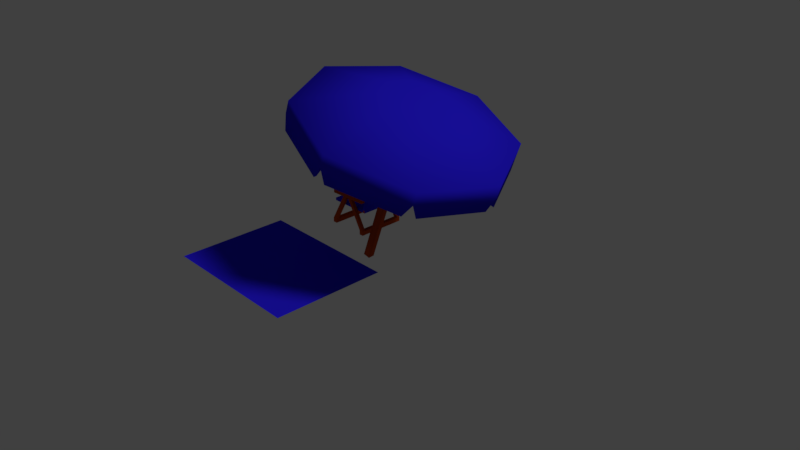 # Source: Sombrinha_de_Praia.blend  (saved by Blender 2.79.0; exported with 4.5.12 LTS)
import bpy
from mathutils import Matrix  # noqa: F401  (used for matrix-valued properties, if any)

bpy.ops.wm.read_factory_settings(use_empty=True)
scene = bpy.context.scene
scene.name = 'Scene'

# ---- collections
col_collection_1 = bpy.data.collections.new('Collection 1'); scene.collection.children.link(col_collection_1)

# ---- materials (node trees are filled in below, after node groups)
mat_madeira = bpy.data.materials.new('Madeira')
mat_madeira.alpha_threshold = 0.0
mat_madeira.use_transparent_shadow = False
mat_madeira.preview_render_type = 'CUBE'
mat_madeira.diffuse_color = (0.477, 0.05888, 0.006375, 1.0)
mat_madeira.roughness = 0.5
mat_madeira.specular_intensity = 0.07
mat_madeira.line_color = (0.0, 0.0, 0.0, 1.0)
mat_tecido = bpy.data.materials.new('Tecido')
mat_tecido.alpha_threshold = 0.0
mat_tecido.use_transparent_shadow = False
mat_tecido.diffuse_color = (0.0226, 0.01197, 0.8, 1.0)
mat_tecido.roughness = 0.5
mat_tecido.specular_intensity = 0.03

# ---- material node trees

# ---- world
world_world = bpy.data.worlds.new('World'); scene.world = world_world
world_world.color = (0.05088, 0.05088, 0.05088)
world_world.use_sun_shadow = False
world_world.sun_shadow_jitter_overblur = 0.0
world_world.cycles.sampling_method = 'MANUAL'

# ---- cameras
cam_camera = bpy.data.cameras.new('Camera')
cam_camera.clip_end = 100.0
cam_camera.lens = 35.0
cam_camera.sensor_width = 32.0
cam_camera.sensor_height = 18.0
cam_camera.ortho_scale = 7.314
cam_camera.dof.focus_distance = 0.0
cam_camera.dof.aperture_fstop = 128.0

# ---- lights
light_lamp = bpy.data.lights.new('Lamp', 'SUN')
light_lamp.transmission_factor = 0.0
light_lamp.cutoff_distance = 30.0
light_lamp.angle = 0.1993
light_lamp.energy = 1.0
light_lamp.shadow_buffer_clip_start = 1.001
light_lamp.shadow_soft_size = 0.1
light_lamp.shadow_cascade_max_distance = 1000.0

# ---- meshes
me_cube = bpy.data.meshes.new('Cube')
me_cube.from_pydata([(0.01874, 0.05917, -0.03956), (0.02946, -0.03084, -0.03785), (-0.05642, -0.04055, -0.01047), (-0.06714, 0.04946, -0.01218), (0.6835, 0.1789, 2.088), (0.6942, 0.08891, 2.09), (0.6083, 0.0792, 2.117), (0.5976, 0.1692, 2.115), (0.3699, 1.489, 1.719), (0.627, 0.5476, 2.191), (1.349, 1.19, 1.43), (0.9201, 0.4581, 2.105), (1.851, 0.2578, 1.325), (1.07, 0.1791, 2.074), (1.581, -0.7614, 1.467), (0.9897, -0.126, 2.116), (0.6987, -1.271, 1.771), (0.7254, -0.2785, 2.207), (-0.2803, -0.9719, 2.061), (0.4323, -0.1891, 2.294), (-0.7821, -0.03987, 2.165), (0.2821, 0.08996, 2.325), (-0.5128, 0.9793, 2.023), (0.3628, 0.3951, 2.283), (1.398, 1.199, 1.587), (0.4192, 1.497, 1.877), (1.9, 0.2666, 1.483), (1.631, -0.7525, 1.625), (0.7479, -1.262, 1.929), (-0.231, -0.963, 2.218), (-0.7328, -0.03099, 2.323), (-0.4635, 0.9882, 2.181), (0.3755, 1.44, 1.719), (0.6234, 0.5319, 2.175), (1.32, 1.151, 1.44), (0.9061, 0.4456, 2.091), (1.804, 0.2524, 1.339), (1.051, 0.1765, 2.061), (1.544, -0.7305, 1.476), (0.9732, -0.1177, 2.102), (0.6925, -1.222, 1.769), (0.7183, -0.2648, 2.19), (-0.2517, -0.9335, 2.048), (0.4356, -0.1785, 2.273), (-0.7356, -0.03464, 2.149), (0.2908, 0.09058, 2.303), (-0.4758, 0.9483, 2.012), (0.3685, 0.3849, 2.263), (1.367, 1.16, 1.592), (0.423, 1.448, 1.871), (1.851, 0.261, 1.491), (1.591, -0.7219, 1.628), (0.74, -1.213, 1.922), (-0.2041, -0.9249, 2.2), (-0.6881, -0.02608, 2.301), (-0.4283, 0.9568, 2.164), (0.2436, 1.443, 1.571), (0.2482, 1.401, 1.571), (-0.468, 0.9882, 1.818), (-0.4991, 1.014, 1.827), (-0.5927, 0.8901, 1.863), (-0.5616, 0.864, 1.854), (-0.7802, 0.03704, 1.969), (-0.8193, 0.03264, 1.982), (-0.8004, -0.1259, 1.985), (-0.7613, -0.1215, 1.972), (-0.3541, -0.8777, 1.887), (-0.3782, -0.91, 1.897), (-0.2579, -1.01, 1.865), (-0.2338, -0.9777, 1.855), (0.5605, -1.22, 1.621), (0.5657, -1.261, 1.622), (0.717, -1.244, 1.574), (0.7118, -1.203, 1.572), (1.428, -0.7898, 1.325), (1.46, -0.8158, 1.318), (1.553, -0.6916, 1.282), (1.522, -0.6656, 1.289), (1.74, 0.1613, 1.174), (1.78, 0.1658, 1.162), (1.761, 0.3243, 1.159), (1.721, 0.3198, 1.171), (1.314, 1.076, 1.256), (1.339, 1.108, 1.247), (1.218, 1.208, 1.279), (1.194, 1.176, 1.288), (0.3995, 1.419, 1.522), (0.3948, 1.46, 1.522), (0.4925, -0.2895, 0.0407), (-1.508, -0.2895, 0.0407), (0.4925, -1.804, 0.0407), (-1.508, -1.804, 0.0407), (-0.4815, 0.8859, 0.3452), (-0.4815, 0.8859, 0.3084), (-0.4815, 0.3237, 0.3452), (-0.4815, 0.3237, 0.3084), (-1.044, 0.8859, 0.3452), (-1.044, 0.8859, 0.3084), (-1.044, 0.3237, 0.3452), (-1.044, 0.3237, 0.3084), (-0.4495, 0.3237, 0.3452), (-0.4495, 0.3237, 0.3084), (-0.4495, 0.8859, 0.3452), (-0.4495, 0.8859, 0.3084), (-0.4098, 0.8859, 0.9887), (-0.4098, 0.3237, 0.9887), (-0.3778, 0.8859, 0.9887), (-0.3778, 0.3237, 0.9887), (-0.4965, 0.897, 0.0005717), (-0.4965, 0.897, 0.06139), (-0.4965, 0.9425, 0.0005717), (-0.4965, 0.9425, 0.06139), (-0.4357, 0.897, 0.0005717), (-0.4357, 0.897, 0.06139), (-0.4357, 0.9425, 0.0005717), (-0.4357, 0.9425, 0.06139), (-0.4357, 0.3148, 0.0005717), (-0.4357, 0.3148, 0.06139), (-0.4357, 0.2693, 0.0005717), (-0.4357, 0.2693, 0.06139), (-0.4965, 0.3148, 0.0005717), (-0.4965, 0.3148, 0.06139), (-0.4965, 0.2693, 0.0005717), (-0.4965, 0.2693, 0.06139), (-0.7425, 0.897, 0.4973), (-0.7425, 0.9425, 0.4973), (-0.6817, 0.9425, 0.4973), (-0.6817, 0.897, 0.4973), (-0.6817, 0.3148, 0.4973), (-0.6817, 0.2693, 0.4973), (-0.7425, 0.2693, 0.4973), (-0.7425, 0.3148, 0.4973), (-0.9787, 0.3148, 0.0005717), (-0.9787, 0.3148, 0.06139), (-0.9787, 0.2693, 0.0005717), (-0.9787, 0.2693, 0.06139), (-1.04, 0.3148, 0.0005717), (-1.04, 0.3148, 0.06139), (-1.04, 0.2693, 0.0005717), (-1.04, 0.2693, 0.06139), (-1.04, 0.897, 0.0005717), (-1.04, 0.897, 0.06139), (-1.04, 0.9425, 0.0005717), (-1.04, 0.9425, 0.06139), (-0.9787, 0.897, 0.0005717), (-0.9787, 0.897, 0.06139), (-0.9787, 0.9425, 0.0005717), (-0.9787, 0.9425, 0.06139), (-0.7327, 0.3148, 0.4973), (-0.7327, 0.2693, 0.4973), (-0.7935, 0.2693, 0.4973), (-0.7935, 0.3148, 0.4973), (-0.7935, 0.897, 0.4973), (-0.7935, 0.9425, 0.4973), (-0.7327, 0.9425, 0.4973), (-0.7327, 0.897, 0.4973), (-0.9941, 0.2551, 0.4605), (-0.9941, 0.2551, 0.5281), (-0.9941, 0.3277, 0.4605), (-0.9941, 0.3277, 0.5281), (-0.441, 0.2639, 0.4687), (-0.441, 0.2639, 0.5199), (-0.441, 0.3188, 0.4687), (-0.441, 0.3188, 0.5199), (-0.441, 0.9489, 0.5199), (-0.441, 0.9489, 0.4687), (-0.441, 0.894, 0.5199), (-0.441, 0.894, 0.4687), (-0.9941, 0.9578, 0.5281), (-0.9941, 0.9578, 0.4605), (-0.9941, 0.8851, 0.5281), (-0.9941, 0.8851, 0.4605)], [], [(0, 4, 5, 1), (1, 5, 6, 2), (2, 6, 7, 3), (4, 0, 3, 7), (8, 25, 24, 10), (10, 24, 26, 12), (12, 26, 27, 14), (14, 27, 28, 16), (16, 28, 29, 18), (18, 29, 30, 20), (11, 9, 15, 13), (20, 30, 31, 22), (22, 31, 25, 8), (32, 34, 48, 49), (9, 11, 24, 25), (11, 13, 26, 24), (13, 15, 27, 26), (15, 17, 28, 27), (17, 19, 29, 28), (19, 21, 30, 29), (21, 23, 31, 30), (23, 9, 25, 31), (17, 23, 21, 19), (15, 9, 23, 17), (34, 36, 50, 48), (36, 38, 51, 50), (38, 40, 52, 51), (40, 42, 53, 52), (42, 44, 54, 53), (35, 37, 39, 33), (44, 46, 55, 54), (46, 32, 49, 55), (33, 49, 48, 35), (35, 48, 50, 37), (37, 50, 51, 39), (39, 51, 52, 41), (41, 52, 53, 43), (43, 53, 54, 45), (45, 54, 55, 47), (47, 55, 49, 33), (41, 43, 45, 47), (39, 41, 47, 33), (56, 57, 58, 59), (32, 57, 56, 8), (46, 58, 57, 32), (22, 59, 58, 46), (8, 56, 59, 22), (60, 61, 62, 63), (46, 61, 60, 22), (44, 62, 61, 46), (20, 63, 62, 44), (22, 60, 63, 20), (64, 65, 66, 67), (44, 65, 64, 20), (42, 66, 65, 44), (18, 67, 66, 42), (20, 64, 67, 18), (68, 69, 70, 71), (42, 69, 68, 18), (40, 70, 69, 42), (16, 71, 70, 40), (18, 68, 71, 16), (72, 73, 74, 75), (40, 73, 72, 16), (38, 74, 73, 40), (14, 75, 74, 38), (16, 72, 75, 14), (76, 77, 78, 79), (38, 77, 76, 14), (36, 78, 77, 38), (12, 79, 78, 36), (14, 76, 79, 12), (80, 81, 82, 83), (36, 81, 80, 12), (34, 82, 81, 36), (10, 83, 82, 34), (12, 80, 83, 10), (84, 85, 86, 87), (34, 85, 84, 10), (32, 86, 85, 34), (8, 87, 86, 32), (10, 84, 87, 8), (91, 90, 88, 89), (92, 96, 98, 94), (97, 93, 95, 99), (95, 94, 98, 99), (92, 94, 105, 104), (97, 96, 92, 93), (99, 98, 96, 97), (103, 102, 100, 101), (95, 93, 103, 101), (94, 95, 101, 100), (93, 92, 102, 103), (104, 105, 107, 106), (102, 92, 104, 106), (100, 102, 106, 107), (94, 100, 107, 105), (108, 109, 111, 110), (110, 111, 115, 114), (114, 115, 113, 112), (110, 114, 112, 108), (123, 119, 129, 130), (116, 117, 119, 118), (116, 120, 108, 112), (117, 116, 112, 113), (121, 117, 113, 109), (118, 119, 123, 122), (122, 123, 121, 120), (118, 122, 120, 116), (113, 115, 126, 127), (120, 121, 109, 108), (160, 161, 157, 156), (162, 163, 161, 160), (111, 109, 124, 125), (109, 113, 127, 124), (121, 123, 130, 131), (115, 111, 125, 126), (119, 117, 128, 129), (117, 121, 131, 128), (132, 133, 135, 134), (134, 135, 139, 138), (138, 139, 137, 136), (134, 138, 136, 132), (147, 143, 153, 154), (140, 141, 143, 142), (140, 144, 132, 136), (141, 140, 136, 137), (145, 141, 137, 133), (142, 143, 147, 146), (146, 147, 145, 144), (142, 146, 144, 140), (137, 139, 150, 151), (144, 145, 133, 132), (158, 159, 163, 162), (156, 157, 159, 158), (135, 133, 148, 149), (133, 137, 151, 148), (145, 147, 154, 155), (139, 135, 149, 150), (143, 141, 152, 153), (141, 145, 155, 152), (158, 162, 160, 156), (163, 159, 157, 161), (164, 168, 170, 166), (165, 164, 166, 167), (169, 165, 167, 171), (167, 166, 170, 171), (171, 170, 168, 169), (169, 168, 164, 165)])
me_cube.polygons.foreach_set('use_smooth', [1, 1, 1, 1, 1, 1, 1, 1, 1, 1, 1, 1, 1, 1, 1, 1, 1, 1, 1, 1, 1, 1, 1, 1, 1, 1, 1, 1, 1, 1, 1, 1, 1, 1, 1, 1, 1, 1, 1, 1, 1, 1, 1, 1, 1, 1, 1, 1, 1, 1, 1, 1, 1, 1, 1, 1, 1, 1, 1, 1, 1, 1, 1, 1, 1, 1, 1, 1, 1, 1, 1, 1, 1, 1, 1, 1, 1, 1, 1, 1, 1, 1, 1, 1, 1, 1, 1, 1, 1, 1, 1, 0, 0, 1, 1, 1, 1, 0, 0, 0, 0, 0, 0, 0, 0, 0, 0, 0, 0, 0, 0, 0, 0, 0, 0, 0, 0, 0, 0, 0, 0, 0, 0, 0, 0, 0, 0, 0, 0, 0, 0, 0, 0, 0, 0, 0, 0, 0, 0, 0, 0, 0, 0, 0, 0, 0, 0, 0, 0])
me_cube.polygons.foreach_set('material_index', [0, 0, 0, 0, 1, 1, 1, 1, 1, 1, 1, 1, 1, 1, 1, 1, 1, 1, 1, 1, 1, 1, 1, 1, 1, 1, 1, 1, 1, 1, 1, 1, 1, 1, 1, 1, 1, 1, 1, 1, 1, 1, 1, 1, 1, 1, 1, 1, 1, 1, 1, 1, 1, 1, 1, 1, 1, 1, 1, 1, 1, 1, 1, 1, 1, 1, 1, 1, 1, 1, 1, 1, 1, 1, 1, 1, 1, 1, 1, 1, 1, 1, 1, 1, 1, 1, 1, 1, 1, 1, 1, 0, 0, 1, 1, 1, 1, 0, 0, 0, 0, 0, 0, 0, 0, 0, 0, 0, 0, 0, 0, 0, 0, 0, 0, 0, 0, 0, 0, 0, 0, 0, 0, 0, 0, 0, 0, 0, 0, 0, 0, 0, 0, 0, 0, 0, 0, 0, 0, 0, 0, 0, 0, 0, 0, 0, 0, 0, 0])
_uv = me_cube.uv_layers.new(name='UVMap')
_uv.uv.foreach_set('vector', [0.0708, 0.8578, 0.0708, 0.9981, 0.0651, 0.9981, 0.0651, 0.8578, 0.0651, 0.8578, 0.0651, 0.9981, 0.05941, 0.9981, 0.05941, 0.8578, 0.0822, 0.8578, 0.0822, 0.9981, 0.0765, 0.9981, 0.0765, 0.8578, 0.0708, 0.9981, 0.0708, 0.8578, 0.0765, 0.8578, 0.0765, 0.9981, 0.04424, 0.8746, 0.04201, 0.8764, 0.0277, 0.8702, 0.02782, 0.8673, 0.02782, 0.8673, 0.0277, 0.8702, 0.01289, 0.8767, 0.0109, 0.8746, 0.0109, 0.8746, 0.01289, 0.8767, 0.006845, 0.8917, 0.003946, 0.8915, 0.003946, 0.8915, 0.006845, 0.8917, 0.01345, 0.9066, 0.01128, 0.9085, 0.01128, 0.9085, 0.01345, 0.9066, 0.02747, 0.913, 0.02758, 0.9158, 0.02758, 0.9158, 0.02747, 0.913, 0.04169, 0.9062, 0.04347, 0.9084, 0.2988, 0.9051, 0.2988, 0.9218, 0.2702, 0.8932, 0.287, 0.8932, 0.04347, 0.9084, 0.04169, 0.9062, 0.04681, 0.8915, 0.04961, 0.8916, 0.04961, 0.8916, 0.04681, 0.8915, 0.04201, 0.8764, 0.04424, 0.8746, 0.3593, 0.8781, 0.3593, 0.9406, 0.3517, 0.9379, 0.352, 0.8816, 0.2986, 0.9214, 0.2977, 0.9036, 0.3452, 0.8853, 0.3443, 0.9412, 0.2977, 0.9036, 0.2861, 0.8902, 0.3048, 0.8432, 0.3452, 0.8853, 0.2861, 0.8902, 0.2708, 0.8924, 0.2483, 0.8442, 0.3048, 0.8432, 0.2708, 0.8924, 0.2578, 0.9034, 0.2097, 0.8839, 0.2483, 0.8442, 0.2578, 0.9034, 0.258, 0.9182, 0.2099, 0.9406, 0.2097, 0.8839, 0.258, 0.9182, 0.27, 0.9338, 0.2492, 0.9792, 0.2099, 0.9406, 0.27, 0.9338, 0.2863, 0.934, 0.306, 0.9799, 0.2492, 0.9792, 0.2863, 0.934, 0.2986, 0.9214, 0.3443, 0.9412, 0.306, 0.9799, 0.2584, 0.9051, 0.287, 0.9337, 0.2702, 0.9337, 0.2584, 0.9218, 0.2702, 0.8932, 0.2988, 0.9218, 0.287, 0.9337, 0.2584, 0.9051, 0.3593, 0.9406, 0.3151, 0.9847, 0.3116, 0.9774, 0.3517, 0.9379, 0.3151, 0.9847, 0.2527, 0.9847, 0.2554, 0.9771, 0.3116, 0.9774, 0.2527, 0.9847, 0.2085, 0.9405, 0.2158, 0.9371, 0.2554, 0.9771, 0.2085, 0.9405, 0.2085, 0.8781, 0.2161, 0.8807, 0.2158, 0.9371, 0.2085, 0.8781, 0.2526, 0.8339, 0.2561, 0.8412, 0.2161, 0.8807, 0.304, 0.9178, 0.2925, 0.9294, 0.2761, 0.9294, 0.304, 0.9015, 0.2526, 0.8339, 0.3151, 0.8339, 0.3124, 0.8415, 0.2561, 0.8412, 0.3151, 0.8339, 0.3593, 0.8781, 0.352, 0.8816, 0.3124, 0.8415, 0.3037, 0.9005, 0.352, 0.8816, 0.3517, 0.9379, 0.3041, 0.9171, 0.3041, 0.9171, 0.3517, 0.9379, 0.3116, 0.9774, 0.2927, 0.9291, 0.2927, 0.9291, 0.3116, 0.9774, 0.2554, 0.9771, 0.2762, 0.9294, 0.2762, 0.9294, 0.2554, 0.9771, 0.2158, 0.9371, 0.2641, 0.9181, 0.2641, 0.9181, 0.2158, 0.9371, 0.2161, 0.8807, 0.2637, 0.9015, 0.2637, 0.9015, 0.2161, 0.8807, 0.2561, 0.8412, 0.2751, 0.8896, 0.2751, 0.8896, 0.2561, 0.8412, 0.3124, 0.8415, 0.2916, 0.8891, 0.2916, 0.8891, 0.3124, 0.8415, 0.352, 0.8816, 0.3037, 0.9005, 0.2646, 0.9178, 0.2646, 0.9015, 0.2761, 0.8899, 0.2925, 0.8899, 0.2761, 0.9294, 0.2646, 0.9178, 0.2925, 0.8899, 0.304, 0.9015, 0.03762, 0.8993, 0.03739, 0.8991, 0.03871, 0.8932, 0.03905, 0.8931, 0.03545, 0.9003, 0.03739, 0.8991, 0.03762, 0.8993, 0.03591, 0.9007, 0.038, 0.8911, 0.03871, 0.8932, 0.03739, 0.8991, 0.03545, 0.9003, 0.03862, 0.8911, 0.03905, 0.8931, 0.03871, 0.8932, 0.038, 0.8911, 0.04424, 0.8746, 0.04748, 0.875, 0.05178, 0.8892, 0.04961, 0.8916, 0.03905, 0.8889, 0.03872, 0.8888, 0.03613, 0.8835, 0.03633, 0.8832, 0.038, 0.8911, 0.03872, 0.8888, 0.03905, 0.8889, 0.03862, 0.8911, 0.03437, 0.8825, 0.03613, 0.8835, 0.03872, 0.8888, 0.038, 0.8911, 0.03472, 0.8821, 0.03633, 0.8832, 0.03613, 0.8835, 0.03437, 0.8825, 0.04961, 0.8916, 0.05201, 0.8941, 0.04736, 0.9085, 0.04347, 0.9084, 0.03318, 0.8806, 0.03296, 0.8809, 0.02701, 0.8806, 0.02686, 0.8803, 0.03437, 0.8825, 0.03296, 0.8809, 0.03318, 0.8806, 0.03472, 0.8821, 0.02509, 0.8816, 0.02701, 0.8806, 0.03296, 0.8809, 0.03437, 0.8825, 0.02499, 0.881, 0.02686, 0.8803, 0.02701, 0.8806, 0.02509, 0.8816, 0.04347, 0.9084, 0.04351, 0.9116, 0.03013, 0.9176, 0.02758, 0.9158, 0.02276, 0.8809, 0.02276, 0.8813, 0.01786, 0.8848, 0.01754, 0.8846, 0.02509, 0.8816, 0.02276, 0.8813, 0.02276, 0.8809, 0.02499, 0.881, 0.01703, 0.8868, 0.01786, 0.8848, 0.02276, 0.8813, 0.02509, 0.8816, 0.01657, 0.8864, 0.01754, 0.8846, 0.01786, 0.8848, 0.01703, 0.8868, 0.02758, 0.9158, 0.02428, 0.9176, 0.01124, 0.912, 0.01128, 0.9085, 0.0149, 0.8878, 0.01512, 0.8881, 0.01384, 0.8938, 0.01352, 0.8939, 0.01703, 0.8868, 0.01512, 0.8881, 0.0149, 0.8878, 0.01657, 0.8864, 0.01455, 0.8957, 0.01384, 0.8938, 0.01512, 0.8881, 0.01703, 0.8868, 0.01399, 0.8958, 0.01352, 0.8939, 0.01384, 0.8938, 0.01455, 0.8957, 0.01128, 0.9085, 0.007113, 0.9078, 0.002485, 0.8952, 0.003946, 0.8915, 0.0138, 0.8978, 0.01412, 0.8979, 0.01718, 0.9026, 0.01702, 0.9029, 0.01455, 0.8957, 0.01412, 0.8979, 0.0138, 0.8978, 0.01399, 0.8958, 0.019, 0.9034, 0.01718, 0.9026, 0.01412, 0.8979, 0.01455, 0.8957, 0.01865, 0.9039, 0.01702, 0.9029, 0.01718, 0.9026, 0.019, 0.9034, 0.003946, 0.8915, 0.002159, 0.889, 0.007858, 0.8752, 0.0109, 0.8746, 0.02002, 0.9054, 0.02025, 0.9052, 0.02581, 0.9061, 0.02591, 0.9065, 0.019, 0.9034, 0.02025, 0.9052, 0.02002, 0.9054, 0.01865, 0.9039, 0.02769, 0.9054, 0.02581, 0.9061, 0.02025, 0.9052, 0.019, 0.9034, 0.02775, 0.9059, 0.02591, 0.9065, 0.02581, 0.9061, 0.02769, 0.9054, 0.0109, 0.8746, 0.01155, 0.871, 0.02478, 0.8656, 0.02782, 0.8673, 0.02987, 0.906, 0.02988, 0.9057, 0.03463, 0.9023, 0.03494, 0.9025, 0.02769, 0.9054, 0.02988, 0.9057, 0.02987, 0.906, 0.02775, 0.9059, 0.03545, 0.9003, 0.03463, 0.9023, 0.02988, 0.9057, 0.02769, 0.9054, 0.03591, 0.9007, 0.03494, 0.9025, 0.03463, 0.9023, 0.03545, 0.9003, 0.02782, 0.8673, 0.031, 0.8656, 0.04399, 0.8716, 0.04424, 0.8746, 0.0921, 0.9166, 0.1935, 0.9166, 0.1935, 0.9934, 0.0921, 0.9934, 0.04824, 0.9522, 0.04824, 0.9951, 0.005391, 0.9951, 0.005391, 0.9522, 0.04789, 0.9515, 0.04789, 0.9944, 0.005043, 0.9944, 0.005043, 0.9515, 0.009916, 0.9556, 0.01065, 0.9549, 0.02075, 0.9662, 0.02001, 0.9668, 0.004801, 0.9492, 0.04765, 0.9492, 0.04765, 0.9986, 0.004801, 0.9986, 0.0301, 0.9781, 0.03084, 0.9774, 0.04094, 0.9887, 0.0402, 0.9893, 0.02001, 0.9668, 0.02075, 0.9662, 0.03084, 0.9774, 0.0301, 0.9781, 0.04691, 0.9698, 0.04691, 0.9723, 0.009087, 0.9723, 0.009087, 0.9698, 0.009087, 0.9726, 0.04691, 0.9726, 0.04691, 0.9747, 0.009087, 0.9747, 0.07461, 0.9882, 0.07195, 0.9882, 0.07195, 0.9859, 0.07461, 0.9859, 0.06931, 0.9882, 0.06931, 0.9856, 0.07162, 0.9856, 0.07162, 0.9882, 0.02041, 0.9672, 0.03011, 0.9795, 0.02941, 0.9801, 0.01971, 0.9678, 0.01017, 0.9525, 0.01087, 0.9519, 0.02041, 0.9672, 0.01971, 0.9678, 0.004115, 0.9485, 0.04697, 0.9485, 0.04696, 0.9978, 0.004115, 0.9978, 0.04278, 0.9923, 0.04208, 0.9929, 0.02941, 0.9801, 0.03011, 0.9795, 0.07105, 0.9855, 0.06665, 0.9855, 0.06665, 0.9822, 0.07105, 0.9822, 0.06414, 0.9908, 0.06414, 0.9864, 0.06854, 0.9864, 0.06854, 0.9908, 0.06943, 0.9843, 0.07382, 0.9843, 0.07382, 0.9876, 0.06943, 0.9876, 0.07105, 0.9822, 0.07545, 0.9822, 0.07545, 0.9855, 0.07105, 0.9855, 0.07339, 0.986, 0.07722, 0.9882, 0.07722, 0.952, 0.07339, 0.9498, 0.07066, 0.9871, 0.07506, 0.9871, 0.07506, 0.9904, 0.07066, 0.9904, 0.08081, 0.9921, 0.07641, 0.9921, 0.07641, 0.9499, 0.08081, 0.9499, 0.06761, 0.9921, 0.06321, 0.9921, 0.06321, 0.9499, 0.06761, 0.9499, 0.07201, 0.9921, 0.06761, 0.9921, 0.06761, 0.9499, 0.07201, 0.9499, 0.06886, 0.9817, 0.07326, 0.9817, 0.07326, 0.9861, 0.06886, 0.9861, 0.07218, 0.9865, 0.06778, 0.9865, 0.06778, 0.9832, 0.07218, 0.9832, 0.07658, 0.9865, 0.07218, 0.9865, 0.07218, 0.9832, 0.07658, 0.9832, 0.06955, 0.9892, 0.06626, 0.9892, 0.06626, 0.953, 0.06955, 0.953, 0.07641, 0.9921, 0.07201, 0.9921, 0.07201, 0.9499, 0.07641, 0.9499, 0.07039, 0.9527, 0.07409, 0.9526, 0.07528, 0.9926, 0.07039, 0.9927, 0.07104, 0.9819, 0.07474, 0.9819, 0.07474, 0.9859, 0.07104, 0.9859, 0.07668, 0.987, 0.07339, 0.987, 0.07339, 0.9508, 0.07668, 0.9508, 0.07339, 0.987, 0.06955, 0.9892, 0.06955, 0.953, 0.07339, 0.9508, 0.07009, 0.986, 0.07339, 0.986, 0.07339, 0.9498, 0.07009, 0.9498, 0.08051, 0.9892, 0.07668, 0.987, 0.07668, 0.9508, 0.08051, 0.953, 0.07722, 0.9882, 0.08051, 0.9882, 0.08051, 0.952, 0.07722, 0.952, 0.06626, 0.9882, 0.07009, 0.986, 0.07009, 0.9498, 0.06626, 0.952, 0.07353, 0.9866, 0.07793, 0.9866, 0.07793, 0.9898, 0.07353, 0.9898, 0.06414, 0.9817, 0.06854, 0.9817, 0.06854, 0.9861, 0.06414, 0.9861, 0.06913, 0.9898, 0.06473, 0.9898, 0.06473, 0.9866, 0.06913, 0.9866, 0.07353, 0.9898, 0.06913, 0.9898, 0.06913, 0.9866, 0.07353, 0.9866, 0.08051, 0.9883, 0.07668, 0.9904, 0.07668, 0.9542, 0.08051, 0.952, 0.06913, 0.9849, 0.06473, 0.9849, 0.06473, 0.9816, 0.06913, 0.9816, 0.07201, 0.9498, 0.07641, 0.9498, 0.07641, 0.9919, 0.07201, 0.9919, 0.06761, 0.9498, 0.07201, 0.9498, 0.07201, 0.9919, 0.06761, 0.9919, 0.06321, 0.9498, 0.06761, 0.9498, 0.06761, 0.9919, 0.06321, 0.9919, 0.06886, 0.9864, 0.07326, 0.9864, 0.07326, 0.9908, 0.06886, 0.9908, 0.07353, 0.9816, 0.07793, 0.9816, 0.07793, 0.9849, 0.07353, 0.9849, 0.06913, 0.9816, 0.07353, 0.9816, 0.07353, 0.9849, 0.06913, 0.9849, 0.07668, 0.9901, 0.07339, 0.9901, 0.07339, 0.9539, 0.07668, 0.9539, 0.07641, 0.9498, 0.08081, 0.9498, 0.08081, 0.9919, 0.07641, 0.9919, 0.06514, 0.9926, 0.06025, 0.9924, 0.06273, 0.9524, 0.06642, 0.9526, 0.077, 0.99, 0.07211, 0.99, 0.07211, 0.9847, 0.077, 0.9847, 0.06955, 0.988, 0.06626, 0.988, 0.06626, 0.9518, 0.06955, 0.9518, 0.08051, 0.988, 0.07668, 0.9901, 0.07668, 0.9539, 0.08051, 0.9518, 0.06955, 0.9883, 0.06626, 0.9883, 0.06626, 0.952, 0.06955, 0.952, 0.07339, 0.9901, 0.06955, 0.988, 0.06955, 0.9518, 0.07339, 0.9539, 0.07668, 0.9904, 0.07339, 0.9904, 0.07339, 0.9542, 0.07668, 0.9542, 0.07339, 0.9904, 0.06955, 0.9883, 0.06955, 0.952, 0.07339, 0.9542, 0.06514, 0.9926, 0.06642, 0.9526, 0.07039, 0.9527, 0.07039, 0.9927, 0.07806, 0.9524, 0.08053, 0.9924, 0.07528, 0.9926, 0.07409, 0.9526, 0.07806, 0.9524, 0.08053, 0.9924, 0.07528, 0.9926, 0.07409, 0.9526, 0.07104, 0.9819, 0.07474, 0.9819, 0.07474, 0.9859, 0.07104, 0.9859, 0.06514, 0.9926, 0.06642, 0.9526, 0.07039, 0.9527, 0.07039, 0.9927, 0.07039, 0.9527, 0.07409, 0.9526, 0.07528, 0.9926, 0.07039, 0.9927, 0.077, 0.99, 0.07211, 0.99, 0.07211, 0.9847, 0.077, 0.9847, 0.06514, 0.9926, 0.06025, 0.9924, 0.06273, 0.9524, 0.06642, 0.9526])
me_cube.materials.append(mat_madeira)
me_cube.materials.append(mat_tecido)
me_cube.materials.append(None)
me_cube.use_remesh_preserve_volume = False
me_cube.use_remesh_preserve_attributes = False
me_cube.use_mirror_vertex_groups = False
me_cube.update()

# ---- objects
ob_sombrinha_de_praia = bpy.data.objects.new('Sombrinha de Praia', me_cube)
ob_lamp = bpy.data.objects.new('Lamp', light_lamp)
ob_camera = bpy.data.objects.new('Camera', cam_camera)

# ---- transforms, parenting, visibility, modifiers, constraints
ob_sombrinha_de_praia.location = (0.0, 0.0, 0.0)
ob_sombrinha_de_praia.lock_rotations_4d = False
ob_sombrinha_de_praia.empty_display_type = 'ARROWS'
ob_sombrinha_de_praia.lineart.crease_threshold = 0.0
ob_lamp.location = (4.076, 1.005, 5.904)
ob_lamp.rotation_euler = (0.6503, 0.05522, 1.866)
ob_lamp.lock_rotations_4d = False
ob_lamp.empty_display_type = 'ARROWS'
ob_lamp.color = (0.0, 0.0, 0.0, 0.0)
ob_lamp.lineart.crease_threshold = 0.0
ob_camera.location = (7.481, -6.508, 5.344)
ob_camera.rotation_euler = (1.109, 0.0, 0.8149)
ob_camera.lock_rotations_4d = False
ob_camera.empty_display_type = 'ARROWS'
ob_camera.color = (0.0, 0.0, 0.0, 0.0)
ob_camera.display_type = 'WIRE'
ob_camera.lineart.crease_threshold = 0.0

# ---- collection membership
col_collection_1.objects.link(ob_sombrinha_de_praia)
col_collection_1.objects.link(ob_lamp)
col_collection_1.objects.link(ob_camera)

# ---- scene / render settings (as saved in the file)
scene.camera = ob_camera
scene.frame_start = 1; scene.frame_end = 250; scene.frame_set(1)
scene.render.engine = 'BLENDER_EEVEE_NEXT'
scene.render.resolution_percentage = 50
scene.render.dither_intensity = 0.0
scene.cycles.use_denoising = False
scene.cycles.samples = 128
scene.cycles.sampling_pattern = 'TABULATED_SOBOL'
scene.cycles.use_adaptive_sampling = False
scene.cycles.use_light_tree = False
scene.cycles.blur_glossy = 0.0
scene.cycles.sample_clamp_indirect = 0.0
scene.view_settings.view_transform = 'Standard'
bpy.context.view_layer.update()
